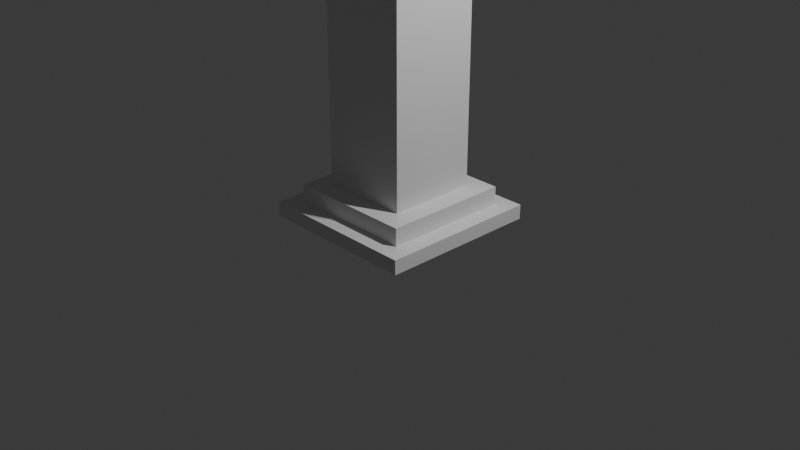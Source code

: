 # Source: pilar.blend  (saved by Blender 4.1.23; exported with 4.5.12 LTS)
import bpy
from mathutils import Matrix  # noqa: F401  (used for matrix-valued properties, if any)

bpy.ops.wm.read_factory_settings(use_empty=True)
scene = bpy.context.scene
scene.name = 'Scene'

# ---- collections
col_collection = bpy.data.collections.new('Collection'); scene.collection.children.link(col_collection)

# ---- world
world_world = bpy.data.worlds.new('World'); scene.world = world_world
world_world.use_nodes = True; world_world.node_tree.nodes.clear()
_N = world_world.node_tree.nodes; _L = world_world.node_tree.links
n0 = _N.new('ShaderNodeOutputWorld'); n0.name = 'World Output'; n0.location = (300, 300)
n1 = _N.new('ShaderNodeBackground'); n1.name = 'Background'; n1.location = (10, 300)
n1.inputs[0].default_value = (0.05088, 0.05088, 0.05088, 1.0)
_L.new(n1.outputs[0], n0.inputs[0])
n0.is_active_output = True
world_world.color = (0.05088, 0.05088, 0.05088)
world_world.use_sun_shadow = False
world_world.sun_shadow_jitter_overblur = 0.0

# ---- cameras
cam_camera = bpy.data.cameras.new('Camera')
cam_camera.clip_end = 100.0
cam_camera.ortho_scale = 7.314

# ---- lights
light_light = bpy.data.lights.new('Light', 'POINT')
light_light.transmission_factor = 0.0
light_light.energy = 1000.0
light_light.shadow_soft_size = 0.1
light_light.shadow_maximum_resolution = 0.006
light_light.use_absolute_resolution = True

# ---- meshes
me_plane = bpy.data.meshes.new('Plane')
me_plane.from_pydata([(-0.8603, -0.8603, 0.01876), (0.8603, -0.8603, 0.01876), (-0.8603, 0.8603, 0.01876), (0.8603, 0.8603, 0.01876), (-0.8603, -0.8603, 0.1729), (0.8603, -0.8603, 0.1729), (-0.8603, 0.8603, 0.1729), (0.8603, 0.8603, 0.1729), (-0.6793, -0.6793, 0.1795), (0.6793, -0.6793, 0.1795), (-0.6793, 0.6793, 0.1795), (0.6793, 0.6793, 0.1795), (-0.6793, -0.6793, 0.3685), (0.6793, -0.6793, 0.3685), (-0.6793, 0.6793, 0.3685), (0.6793, 0.6793, 0.3685), (-0.4746, -0.4746, 0.3813), (0.4746, -0.4746, 0.3813), (-0.4746, 0.4746, 0.3813), (0.4746, 0.4746, 0.3813), (-0.4746, -0.4746, 4.581), (0.4746, -0.4746, 4.581), (-0.4746, 0.4746, 4.581), (0.4746, 0.4746, 4.581), (0.4746, 0.4746, 4.005), (0.4746, -0.4746, 4.005), (-0.4746, -0.4746, 4.005), (-0.4746, 0.4746, 4.005), (0.4746, 0.4746, 4.34), (-0.4746, -0.4746, 4.34), (0.4746, -0.4746, 4.34), (-0.4746, 0.4746, 4.34), (0.6726, -0.6726, 4.34), (0.6726, -0.6726, 4.005), (-0.6726, 0.6726, 4.34), (-0.6726, 0.6726, 4.005), (-0.6726, -0.6726, 4.005), (0.6726, 0.6726, 4.005), (0.6726, 0.6726, 4.34), (-0.6726, -0.6726, 4.34), (0.4746, -0.4746, 3.819), (-0.4746, 0.4746, 3.819), (0.4746, 0.4746, 3.819), (-0.4746, -0.4746, 3.819), (0.4746, -0.4746, 3.586), (-0.4746, 0.4746, 3.586), (0.4746, 0.4746, 3.586), (-0.4746, -0.4746, 3.586), (0.5842, 0.5842, 3.586), (0.5842, 0.5842, 3.819), (-0.5842, -0.5842, 3.586), (-0.5842, -0.5842, 3.819), (0.5842, -0.5842, 3.819), (-0.5842, 0.5842, 3.819), (0.5842, -0.5842, 3.586), (-0.5842, 0.5842, 3.586)], [], [(0, 2, 3, 1), (4, 5, 9, 8), (3, 2, 6, 7), (0, 1, 5, 4), (1, 3, 7, 5), (2, 0, 4, 6), (9, 11, 15, 13), (5, 7, 11, 9), (6, 4, 8, 10), (7, 6, 10, 11), (15, 14, 18, 19), (10, 8, 12, 14), (11, 10, 14, 15), (8, 9, 13, 12), (30, 28, 23, 21), (12, 13, 17, 16), (13, 15, 19, 17), (14, 12, 16, 18), (20, 21, 23, 22), (31, 29, 20, 22), (28, 31, 22, 23), (29, 30, 21, 20), (43, 40, 25, 26), (42, 41, 27, 24), (41, 43, 26, 27), (40, 42, 24, 25), (27, 26, 36, 35), (30, 29, 39, 32), (29, 31, 34, 39), (24, 27, 35, 37), (36, 33, 32, 39), (37, 35, 34, 38), (35, 36, 39, 34), (33, 37, 38, 32), (28, 30, 32, 38), (26, 25, 33, 36), (31, 28, 38, 34), (25, 24, 37, 33), (46, 45, 55, 48), (42, 40, 52, 49), (44, 46, 48, 54), (41, 42, 49, 53), (16, 17, 44, 47), (19, 18, 45, 46), (18, 16, 47, 45), (17, 19, 46, 44), (54, 48, 49, 52), (55, 50, 51, 53), (48, 55, 53, 49), (50, 54, 52, 51), (40, 43, 51, 52), (43, 41, 53, 51), (45, 47, 50, 55), (47, 44, 54, 50)])
_uv = me_plane.uv_layers.new(name='UVMap')
_uv.uv.foreach_set('vector', [0.0, 0.0, 0.0, 1.0, 1.0, 1.0, 1.0, 0.0, 0.0, 0.0, 1.0, 0.0, 1.0, 0.0, 0.0, 0.0, 1.0, 1.0, 0.0, 1.0, 0.0, 1.0, 1.0, 1.0, 0.0, 0.0, 1.0, 0.0, 1.0, 0.0, 0.0, 0.0, 1.0, 0.0, 1.0, 1.0, 1.0, 1.0, 1.0, 0.0, 0.0, 1.0, 0.0, 0.0, 0.0, 0.0, 0.0, 1.0, 1.0, 0.0, 1.0, 1.0, 1.0, 1.0, 1.0, 0.0, 1.0, 0.0, 1.0, 1.0, 1.0, 1.0, 1.0, 0.0, 0.0, 1.0, 0.0, 0.0, 0.0, 0.0, 0.0, 1.0, 1.0, 1.0, 0.0, 1.0, 0.0, 1.0, 1.0, 1.0, 1.0, 1.0, 0.0, 1.0, 0.0, 1.0, 1.0, 1.0, 0.0, 1.0, 0.0, 0.0, 0.0, 0.0, 0.0, 1.0, 1.0, 1.0, 0.0, 1.0, 0.0, 1.0, 1.0, 1.0, 0.0, 0.0, 1.0, 0.0, 1.0, 0.0, 0.0, 0.0, 1.0, 0.0, 1.0, 1.0, 1.0, 1.0, 1.0, 0.0, 0.0, 0.0, 1.0, 0.0, 1.0, 0.0, 0.0, 0.0, 1.0, 0.0, 1.0, 1.0, 1.0, 1.0, 1.0, 0.0, 0.0, 1.0, 0.0, 0.0, 0.0, 0.0, 0.0, 1.0, 0.0, 0.0, 1.0, 0.0, 1.0, 1.0, 0.0, 1.0, 0.0, 1.0, 0.0, 0.0, 0.0, 0.0, 0.0, 1.0, 1.0, 1.0, 0.0, 1.0, 0.0, 1.0, 1.0, 1.0, 0.0, 0.0, 1.0, 0.0, 1.0, 0.0, 0.0, 0.0, 0.0, 0.0, 1.0, 0.0, 1.0, 0.0, 0.0, 0.0, 1.0, 1.0, 0.0, 1.0, 0.0, 1.0, 1.0, 1.0, 0.0, 1.0, 0.0, 0.0, 0.0, 0.0, 0.0, 1.0, 1.0, 0.0, 1.0, 1.0, 1.0, 1.0, 1.0, 0.0, 0.0, 1.0, 0.0, 0.0, 0.0, 0.0, 0.0, 1.0, 1.0, 0.0, 0.0, 0.0, 0.0, 0.0, 1.0, 0.0, 0.0, 0.0, 0.0, 1.0, 0.0, 1.0, 0.0, 0.0, 1.0, 1.0, 0.0, 1.0, 0.0, 1.0, 1.0, 1.0, 0.0, 0.0, 1.0, 0.0, 1.0, 0.0, 0.0, 0.0, 1.0, 1.0, 0.0, 1.0, 0.0, 1.0, 1.0, 1.0, 0.0, 1.0, 0.0, 0.0, 0.0, 0.0, 0.0, 1.0, 1.0, 0.0, 1.0, 1.0, 1.0, 1.0, 1.0, 0.0, 1.0, 1.0, 1.0, 0.0, 1.0, 0.0, 1.0, 1.0, 0.0, 0.0, 1.0, 0.0, 1.0, 0.0, 0.0, 0.0, 0.0, 1.0, 1.0, 1.0, 1.0, 1.0, 0.0, 1.0, 1.0, 0.0, 1.0, 1.0, 1.0, 1.0, 1.0, 0.0, 1.0, 1.0, 0.0, 1.0, 0.0, 1.0, 1.0, 1.0, 1.0, 1.0, 1.0, 0.0, 1.0, 0.0, 1.0, 1.0, 1.0, 0.0, 1.0, 1.0, 1.0, 1.0, 1.0, 0.0, 0.0, 1.0, 1.0, 1.0, 1.0, 1.0, 0.0, 1.0, 0.0, 0.0, 1.0, 0.0, 1.0, 0.0, 0.0, 0.0, 1.0, 1.0, 0.0, 1.0, 0.0, 1.0, 1.0, 1.0, 0.0, 1.0, 0.0, 0.0, 0.0, 0.0, 0.0, 1.0, 1.0, 0.0, 1.0, 1.0, 1.0, 1.0, 1.0, 0.0, 1.0, 0.0, 1.0, 1.0, 1.0, 1.0, 1.0, 0.0, 0.0, 1.0, 0.0, 0.0, 0.0, 0.0, 0.0, 1.0, 1.0, 1.0, 0.0, 1.0, 0.0, 1.0, 1.0, 1.0, 0.0, 0.0, 1.0, 0.0, 1.0, 0.0, 0.0, 0.0, 1.0, 0.0, 0.0, 0.0, 0.0, 0.0, 1.0, 0.0, 0.0, 0.0, 0.0, 1.0, 0.0, 1.0, 0.0, 0.0, 0.0, 1.0, 0.0, 0.0, 0.0, 0.0, 0.0, 1.0, 0.0, 0.0, 1.0, 0.0, 1.0, 0.0, 0.0, 0.0])
me_plane.update()

# ---- objects
ob_light = bpy.data.objects.new('Light', light_light)
ob_camera = bpy.data.objects.new('Camera', cam_camera)
ob_plane = bpy.data.objects.new('Plane', me_plane)

# ---- transforms, parenting, visibility, modifiers, constraints
ob_light.location = (4.076, 1.005, 5.904)
ob_light.rotation_euler = (0.6503, 0.05522, 1.866)
ob_light.lock_rotations_4d = False
ob_light.empty_display_type = 'ARROWS'
ob_light.color = (0.0, 0.0, 0.0, 0.0)
ob_light.lineart.crease_threshold = 0.0
ob_camera.location = (7.359, -6.926, 4.958)
ob_camera.rotation_euler = (1.109, 0.0, 0.8149)
ob_camera.lock_rotations_4d = False
ob_camera.empty_display_type = 'ARROWS'
ob_camera.color = (0.0, 0.0, 0.0, 0.0)
ob_camera.display_type = 'WIRE'
ob_camera.lineart.crease_threshold = 0.0
ob_plane.location = (0.0, 0.0, 0.0)

# ---- collection membership
col_collection.objects.link(ob_light)
col_collection.objects.link(ob_camera)
col_collection.objects.link(ob_plane)

# ---- scene / render settings (as saved in the file)
scene.camera = ob_camera
scene.frame_start = 1; scene.frame_end = 250; scene.frame_set(1)
scene.render.engine = 'BLENDER_EEVEE_NEXT'
scene.cycles.sampling_pattern = 'TABULATED_SOBOL'
scene.eevee.ray_tracing_options.trace_max_roughness = 0.0
bpy.context.view_layer.update()
